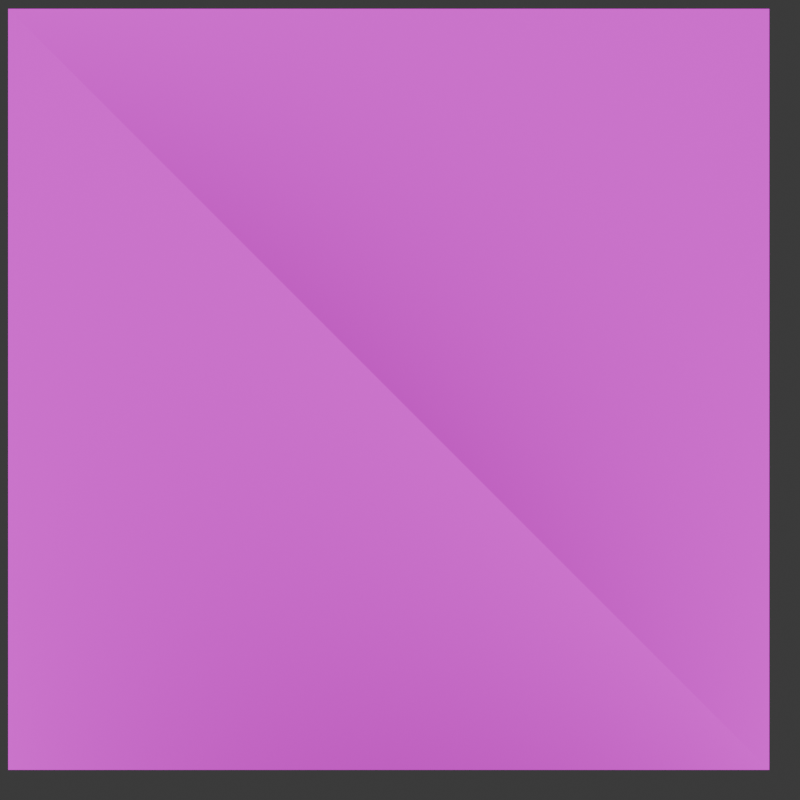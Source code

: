 # Source: main.blend  (saved by Blender 4.1.24; exported with 4.5.12 LTS)
import bpy
from mathutils import Matrix  # noqa: F401  (used for matrix-valued properties, if any)

bpy.ops.wm.read_factory_settings(use_empty=True)
scene = bpy.context.scene
scene.name = 'Scene'

# ---- collections
col_capturer = bpy.data.collections.new('capturer'); scene.collection.children.link(col_capturer)
col_lf_cam = bpy.data.collections.new('LF_Cam'); scene.collection.children.link(col_lf_cam)

# ---- images (referenced by path relative to the original .blend; pixels are not part of the script)
import os
ASSET_DIR = os.environ.get("B2B_ASSET_DIR", "")  # directory of the original .blend (textures are referenced by path, not embedded)
HERE = os.path.dirname(os.path.abspath(__file__))  # packed textures are extracted next to this script under _unpacked/

def load_image(name, relpath, width, height, colorspace="sRGB"):
    """Load a texture the original file referenced (path relative to the .blend, or extracted next to this script)."""
    p = next((c for c in (os.path.join(HERE, relpath), os.path.join(ASSET_DIR, relpath)) if relpath and os.path.exists(c)), "")
    if p:
        img = bpy.data.images.load(p, check_existing=True)
        img.name = name
    else:  # same state as the original file: an image datablock whose file is absent (Cycles renders it pink)
        img = bpy.data.images.new(name, width, height)
        img.source = "FILE"
        img.filepath = "//" + (relpath or name)
    img.colorspace_settings.name = colorspace
    return img
img_test_png = load_image('test.png', 'test.png', 1024, 1024, 'sRGB')

# ---- materials (node trees are filled in below, after node groups)
mat_lightfieldprojector = bpy.data.materials.new('LightFieldProjector')
mat_material = bpy.data.materials.new('Material')

# ---- node groups
ng_lightfieldmesh = bpy.data.node_groups.new('LightFieldMesh', 'GeometryNodeTree')
_s = ng_lightfieldmesh.interface.new_socket(name='Geometry', in_out='OUTPUT', socket_type='NodeSocketGeometry')
_s = ng_lightfieldmesh.interface.new_socket(name='Geometry', in_out='INPUT', socket_type='NodeSocketGeometry')
ng_lightfieldmesh.is_modifier = True
_N = ng_lightfieldmesh.nodes; _L = ng_lightfieldmesh.links
n0 = _N.new('NodeGroupInput'); n0.name = 'Group Input'; n0.location = (-396, -50)
n1 = _N.new('NodeGroupOutput'); n1.name = 'Group Output'; n1.location = (1473, 49)
n2 = _N.new('GeometryNodeStoreNamedAttribute'); n2.name = 'Store Named Attribute'; n2.location = (255, 59)
n2.data_type = 'FLOAT_VECTOR'
n2.domain = 'FACE'
n2.inputs[2].default_value = 'Cams'
n3 = _N.new('GeometryNodeInputIndex'); n3.name = 'Index'; n3.location = (-662, -364)
n4 = _N.new('GeometryNodeCornersOfFace'); n4.name = 'Corners of Face'; n4.location = (-461, -183)
n5 = _N.new('GeometryNodeCornersOfFace'); n5.name = 'Corners of Face.001'; n5.location = (-460, -340)
n5.inputs[2].default_value = 1
n6 = _N.new('GeometryNodeCornersOfFace'); n6.name = 'Corners of Face.002'; n6.location = (-462, -492)
n6.inputs[2].default_value = 2
n7 = _N.new('GeometryNodeVertexOfCorner'); n7.name = 'Vertex of Corner.001'; n7.location = (-187, -404)
n8 = _N.new('GeometryNodeVertexOfCorner'); n8.name = 'Vertex of Corner.003'; n8.location = (-181, -316)
n9 = _N.new('GeometryNodeVertexOfCorner'); n9.name = 'Vertex of Corner.004'; n9.location = (-185, -222)
n10 = _N.new('GeometryNodeSetMaterial'); n10.name = 'Set Material'; n10.location = (1269, 40)
n10.inputs[2].default_value = mat_lightfieldprojector
n11 = _N.new('GeometryNodeStoreNamedAttribute'); n11.name = 'Store Named Attribute.006'; n11.location = (832, 50)
n11.data_type = 'FLOAT_VECTOR'
n11.domain = 'CORNER'
n11.inputs[2].default_value = 'Bar'
n12 = _N.new('GeometryNodeVertexOfCorner'); n12.name = 'Vertex of Corner.005'; n12.location = (-185, -222)
n13 = _N.new('ShaderNodeMath'); n13.name = 'Math'; n13.location = (177, -295)
n13.operation = 'MODULO'
n13.inputs[1].default_value = 3.0
n14 = _N.new('ShaderNodeCombineXYZ'); n14.name = 'Combine XYZ'; n14.location = (643, -284)
n14.width = 128
n15 = _N.new('FunctionNodeCompare'); n15.name = 'Compare'; n15.location = (402, -175)
n15.operation = 'EQUAL'
n15.data_type = 'INT'
n16 = _N.new('FunctionNodeCompare'); n16.name = 'Compare.001'; n16.location = (406, -342)
n16.operation = 'EQUAL'
n16.data_type = 'INT'
n16.inputs[3].default_value = 1
n17 = _N.new('FunctionNodeCompare'); n17.name = 'Compare.002'; n17.location = (401, -511)
n17.operation = 'EQUAL'
n17.data_type = 'INT'
n17.inputs[3].default_value = 2
n18 = _N.new('ShaderNodeCombineXYZ'); n18.name = 'Combine XYZ.001'; n18.location = (35, -156)
_L.new(n3.outputs[0], n4.inputs[0])
_L.new(n3.outputs[0], n5.inputs[0])
_L.new(n3.outputs[0], n6.inputs[0])
_L.new(n10.outputs[0], n1.inputs[0])
_L.new(n6.outputs[0], n7.inputs[0])
_L.new(n5.outputs[0], n8.inputs[0])
_L.new(n4.outputs[0], n9.inputs[0])
_L.new(n18.outputs[0], n2.inputs[3])
_L.new(n0.outputs[0], n2.inputs[0])
_L.new(n11.outputs[0], n10.inputs[0])
_L.new(n3.outputs[0], n13.inputs[0])
_L.new(n14.outputs[0], n11.inputs[3])
_L.new(n15.outputs[0], n14.inputs[0])
_L.new(n13.outputs[0], n15.inputs[2])
_L.new(n16.outputs[0], n14.inputs[1])
_L.new(n13.outputs[0], n16.inputs[2])
_L.new(n17.outputs[0], n14.inputs[2])
_L.new(n13.outputs[0], n17.inputs[2])
_L.new(n2.outputs[0], n11.inputs[0])
_L.new(n9.outputs[0], n18.inputs[0])
_L.new(n8.outputs[0], n18.inputs[1])
_L.new(n7.outputs[0], n18.inputs[2])
n1.is_active_output = True

# ---- material node trees
mat_lightfieldprojector.use_nodes = True; mat_lightfieldprojector.node_tree.nodes.clear()
_N = mat_lightfieldprojector.node_tree.nodes; _L = mat_lightfieldprojector.node_tree.links
n0 = _N.new('ShaderNodeOutputMaterial'); n0.name = 'Material Output'; n0.location = (3418, 128)
n1 = _N.new('ShaderNodeEmission'); n1.name = 'Emission'; n1.location = (3144, 104)
n2 = _N.new('ShaderNodeAttribute'); n2.name = 'Attribute'; n2.location = (1043, 70)
n2.attribute_name = 'Cams'
n3 = _N.new('ShaderNodeNewGeometry'); n3.name = 'Geometry'; n3.location = (594, -18)
n4 = _N.new('ShaderNodeVectorTransform'); n4.name = 'Vector Transform'; n4.location = (812, -32)
n5 = _N.new('ShaderNodeTexImage'); n5.name = 'Image Texture'; n5.location = (2178, 186)
n5.image = img_test_png
n6 = _N.new('ShaderNodeMath'); n6.name = 'Math'; n6.location = (1583, 113)
n6.operation = 'MULTIPLY'
n7 = _N.new('ShaderNodeMapping'); n7.name = 'Mapping'; n7.location = (1982, 140)
n8 = _N.new('ShaderNodeTexCoord'); n8.name = 'Texture Coordinate'; n8.location = (1203, -443)
n9 = _N.new('ShaderNodeValue'); n9.name = 'Value'; n9.location = (1399, -791)
n9.label = 'ViewsCount'
n9.outputs[0].default_value = 4.0
n10 = _N.new('ShaderNodeMath'); n10.name = 'Math.001'; n10.location = (1568, -770)
n10.label = 'Step'
n10.operation = 'DIVIDE'
n10.inputs[0].default_value = 1.0
n11 = _N.new('ShaderNodeCombineXYZ'); n11.name = 'Combine XYZ.001'; n11.location = (1743, -792)
n11.inputs[1].default_value = 1.0
n11.inputs[2].default_value = 1.0
n12 = _N.new('ShaderNodeCombineXYZ'); n12.name = 'Combine XYZ.002'; n12.location = (1790, 115)
n13 = _N.new('ShaderNodeMath'); n13.name = 'Math.002'; n13.location = (1444, -135)
n13.operation = 'MULTIPLY'
n14 = _N.new('ShaderNodeMapping'); n14.name = 'Mapping.001'; n14.location = (1844, -107)
n15 = _N.new('ShaderNodeCombineXYZ'); n15.name = 'Combine XYZ.003'; n15.location = (1656, -127)
n16 = _N.new('ShaderNodeMath'); n16.name = 'Math.003'; n16.location = (1463, -504)
n16.operation = 'MULTIPLY'
n17 = _N.new('ShaderNodeMapping'); n17.name = 'Mapping.002'; n17.location = (1857, -440)
n18 = _N.new('ShaderNodeCombineXYZ'); n18.name = 'Combine XYZ.004'; n18.location = (1658, -496)
n19 = _N.new('ShaderNodeTexImage'); n19.name = 'Image Texture.001'; n19.location = (2180, -100)
n19.image = img_test_png
n20 = _N.new('ShaderNodeTexImage'); n20.name = 'Image Texture.002'; n20.location = (2190, -390)
n20.image = img_test_png
n21 = _N.new('ShaderNodeMix'); n21.name = 'Mix'; n21.location = (2549, 169)
n21.data_type = 'RGBA'
n21.inputs[7].default_value = (0.0, 0.0, 0.0, 1.0)
n22 = _N.new('ShaderNodeMix'); n22.name = 'Mix.001'; n22.location = (2751, 163)
n22.data_type = 'RGBA'
n23 = _N.new('ShaderNodeMix'); n23.name = 'Mix.002'; n23.location = (2945, 171)
n23.data_type = 'RGBA'
n24 = _N.new('ShaderNodeAttribute'); n24.name = 'Attribute.006'; n24.location = (2204, 402)
n24.attribute_name = 'Bar'
n25 = _N.new('ShaderNodeSeparateXYZ'); n25.name = 'Separate XYZ'; n25.location = (2372, 396)
n26 = _N.new('ShaderNodeSeparateXYZ'); n26.name = 'Separate XYZ.001'; n26.location = (1193, -115)
_L.new(n1.outputs[0], n0.inputs[0])
_L.new(n3.outputs[0], n4.inputs[0])
_L.new(n9.outputs[0], n10.inputs[1])
_L.new(n10.outputs[0], n11.inputs[0])
_L.new(n10.outputs[0], n6.inputs[1])
_L.new(n6.outputs[0], n12.inputs[0])
_L.new(n7.outputs[0], n5.inputs[0])
_L.new(n11.outputs[0], n7.inputs[3])
_L.new(n12.outputs[0], n7.inputs[1])
_L.new(n8.outputs[2], n7.inputs[0])
_L.new(n13.outputs[0], n15.inputs[0])
_L.new(n15.outputs[0], n14.inputs[1])
_L.new(n26.outputs[0], n6.inputs[0])
_L.new(n10.outputs[0], n13.inputs[1])
_L.new(n16.outputs[0], n18.inputs[0])
_L.new(n18.outputs[0], n17.inputs[1])
_L.new(n8.outputs[2], n14.inputs[0])
_L.new(n8.outputs[2], n17.inputs[0])
_L.new(n10.outputs[0], n16.inputs[1])
_L.new(n14.outputs[0], n19.inputs[0])
_L.new(n17.outputs[0], n20.inputs[0])
_L.new(n5.outputs[0], n21.inputs[6])
_L.new(n21.outputs[2], n22.inputs[6])
_L.new(n19.outputs[0], n22.inputs[7])
_L.new(n20.outputs[0], n23.inputs[6])
_L.new(n22.outputs[2], n23.inputs[7])
_L.new(n11.outputs[0], n17.inputs[3])
_L.new(n11.outputs[0], n14.inputs[3])
_L.new(n25.outputs[0], n21.inputs[0])
_L.new(n25.outputs[1], n22.inputs[0])
_L.new(n25.outputs[2], n23.inputs[0])
_L.new(n26.outputs[1], n13.inputs[0])
_L.new(n26.outputs[1], n16.inputs[0])
_L.new(n2.outputs[1], n26.inputs[0])
_L.new(n24.outputs[1], n25.inputs[0])
_L.new(n23.outputs[2], n1.inputs[0])
n0.is_active_output = True
mat_material.use_nodes = True; mat_material.node_tree.nodes.clear()
_N = mat_material.node_tree.nodes; _L = mat_material.node_tree.links
n0 = _N.new('ShaderNodeBsdfPrincipled'); n0.name = 'Principled BSDF'; n0.location = (10, 300)
n1 = _N.new('ShaderNodeOutputMaterial'); n1.name = 'Material Output'; n1.location = (300, 300)
_L.new(n0.outputs[0], n1.inputs[0])
n1.is_active_output = True

# ---- world
world_world = bpy.data.worlds.new('World'); scene.world = world_world
world_world.use_nodes = True; world_world.node_tree.nodes.clear()
_N = world_world.node_tree.nodes; _L = world_world.node_tree.links
n0 = _N.new('ShaderNodeOutputWorld'); n0.name = 'World Output'; n0.location = (300, 300)
n1 = _N.new('ShaderNodeBackground'); n1.name = 'Background'; n1.location = (10, 300)
n1.inputs[0].default_value = (0.05088, 0.05088, 0.05088, 1.0)
_L.new(n1.outputs[0], n0.inputs[0])
n0.is_active_output = True
world_world.color = (0.05088, 0.05088, 0.05088)
world_world.use_sun_shadow = False
world_world.sun_shadow_jitter_overblur = 0.0

# ---- cameras
cam_camera_045 = bpy.data.cameras.new('Camera.045')
cam_camera_235 = bpy.data.cameras.new('Camera.235')
cam_camera_236 = bpy.data.cameras.new('Camera.236')
cam_camera_237 = bpy.data.cameras.new('Camera.237')
cam_camera_238 = bpy.data.cameras.new('Camera.238')

# ---- lights
light_point = bpy.data.lights.new('Point', 'POINT')
light_point.transmission_factor = 0.0
light_point.shadow_maximum_resolution = 0.006
light_point.use_absolute_resolution = True

# ---- meshes
me_plane_005 = bpy.data.meshes.new('Plane.005')
me_plane_005.from_pydata([(-1.0, 1.0, 0.0), (-1.0, 0.0, 0.0), (0.0, 1.0, 0.0), (0.0, 0.0, 0.0)], [], [(3, 0, 1), (3, 2, 0)])
me_plane_005.polygons.foreach_set('use_smooth', [True] * 2)
_uv = me_plane_005.uv_layers.new(name='UVMap')
_uv.uv.foreach_set('vector', [0.5, 0.5, 0.0, 1.0, 0.0, 0.5, 0.5, 0.5, 0.5, 1.0, 0.0, 1.0])
me_plane_005.materials.append(mat_lightfieldprojector)
me_plane_005.update()
me_cube = bpy.data.meshes.new('Cube')
me_cube.from_pydata([(-1.0, -1.0, -1.0), (-1.0, -1.0, 1.0), (-1.0, 1.0, -1.0), (-1.0, 1.0, 1.0), (1.0, -1.0, -1.0), (1.0, -1.0, 1.0), (1.0, 1.0, -1.0), (1.0, 1.0, 1.0)], [], [(0, 1, 3, 2), (2, 3, 7, 6), (6, 7, 5, 4), (4, 5, 1, 0), (2, 6, 4, 0), (7, 3, 1, 5)])
_uv = me_cube.uv_layers.new(name='UVMap')
_uv.uv.foreach_set('vector', [0.375, 0.0, 0.625, 0.0, 0.625, 0.25, 0.375, 0.25, 0.375, 0.25, 0.625, 0.25, 0.625, 0.5, 0.375, 0.5, 0.375, 0.5, 0.625, 0.5, 0.625, 0.75, 0.375, 0.75, 0.375, 0.75, 0.625, 0.75, 0.625, 1.0, 0.375, 1.0, 0.125, 0.5, 0.375, 0.5, 0.375, 0.75, 0.125, 0.75, 0.625, 0.5, 0.875, 0.5, 0.875, 0.75, 0.625, 0.75])
me_cube.materials.append(mat_material)
me_cube.update()
me_plane_004 = bpy.data.meshes.new('Plane.004')
me_plane_004.from_pydata([(-1.0, -1.0, 0.0), (1.0, -1.0, 0.0), (-1.0, 1.0, 0.0), (1.0, 1.0, 0.0)], [], [(0, 1, 3, 2)])
_uv = me_plane_004.uv_layers.new(name='UVMap')
_uv.uv.foreach_set('vector', [0.0, 0.0, 1.0, 0.0, 1.0, 1.0, 0.0, 1.0])
me_plane_004.materials.append(mat_lightfieldprojector)
me_plane_004.update()

# ---- objects
ob_plane_002 = bpy.data.objects.new('Plane.002', me_plane_005)
ob_cube = bpy.data.objects.new('Cube', me_cube)
ob_point = bpy.data.objects.new('Point', light_point)
ob_empty = bpy.data.objects.new('Empty', None)
ob_camera = bpy.data.objects.new('Camera', cam_camera_045)
ob_helper = bpy.data.objects.new('helper', me_plane_004)
ob_0 = bpy.data.objects.new('0', cam_camera_235)
ob_1 = bpy.data.objects.new('1', cam_camera_236)
ob_2 = bpy.data.objects.new('2', cam_camera_237)
ob_3 = bpy.data.objects.new('3', cam_camera_238)

# ---- transforms, parenting, visibility, modifiers, constraints
ob_plane_002.location = (2.158, -11.66, -0.5625)
ob_plane_002.rotation_euler = (1.571, 0.0, 0.0)
ob_plane_002.scale = (3.048, 3.048, 3.048)
_m = ob_plane_002.modifiers.new('LFPROJ', 'UV_PROJECT')
_m = ob_plane_002.modifiers.new('LF', 'NODES')
_m.node_group = ng_lightfieldmesh
ob_cube.location = (-1.948e-17, 2.22, 0.001249)
ob_cube.scale = (0.3633, 0.3633, 0.3633)
ob_point.location = (0.4846, 1.191, 0.5592)
ob_empty.location = (0.0, 2.22, 0.0)
ob_camera.location = (0.6791, -16.11, 0.9179)
ob_camera.rotation_euler = (1.571, 0.0, 0.0)
ob_helper.location = (0.0, 0.0, 1e+14)
ob_helper.hide_render = True
_m = ob_helper.modifiers.new('GeometryNodes', 'NODES')
_m.node_group = ng_lightfieldmesh
ob_0.parent = ob_plane_002
ob_0.matrix_parent_inverse = Matrix(((0.3281, -0.0, 0.0, -0.708), (-0.0, -1.434e-08, 0.3281, 0.1846), (0.0, -0.3281, -1.434e-08, -3.826), (-0.0, 0.0, -0.0, 1.0)))
ob_0.location = (-0.89, -11.66, 2.485)
ob_0.rotation_euler = (1.292, 2.191e-08, -2.541)
_c = ob_0.constraints.new('TRACK_TO'); _c.name = 'Track To'
_c.target = ob_empty
ob_1.parent = ob_plane_002
ob_1.matrix_parent_inverse = Matrix(((0.3281, -0.0, 0.0, -0.708), (-0.0, -1.434e-08, 0.3281, 0.1846), (0.0, -0.3281, -1.434e-08, -3.826), (-0.0, 0.0, -0.0, 1.0)))
ob_1.location = (-0.89, -11.66, -0.5625)
ob_1.rotation_euler = (1.292, 2.191e-08, -2.541)
_c = ob_1.constraints.new('TRACK_TO'); _c.name = 'Track To'
_c.target = ob_empty
ob_2.parent = ob_plane_002
ob_2.matrix_parent_inverse = Matrix(((0.3281, -0.0, 0.0, -0.708), (-0.0, -1.434e-08, 0.3281, 0.1846), (0.0, -0.3281, -1.434e-08, -3.826), (-0.0, 0.0, -0.0, 1.0)))
ob_2.location = (2.158, -11.66, 2.485)
ob_2.rotation_euler = (1.292, 2.191e-08, -2.541)
_c = ob_2.constraints.new('TRACK_TO'); _c.name = 'Track To'
_c.target = ob_empty
ob_3.parent = ob_plane_002
ob_3.matrix_parent_inverse = Matrix(((0.3281, -0.0, 0.0, -0.708), (-0.0, -1.434e-08, 0.3281, 0.1846), (0.0, -0.3281, -1.434e-08, -3.826), (-0.0, 0.0, -0.0, 1.0)))
ob_3.location = (2.158, -11.66, -0.5625)
ob_3.rotation_euler = (1.292, 2.191e-08, -2.541)
_c = ob_3.constraints.new('TRACK_TO'); _c.name = 'Track To'
_c.target = ob_empty

# ---- collection membership
scene.collection.objects.link(ob_plane_002)
col_capturer.objects.link(ob_cube)
col_capturer.objects.link(ob_point)
col_capturer.objects.link(ob_empty)
col_capturer.objects.link(ob_camera)
col_capturer.objects.link(ob_helper)
col_lf_cam.objects.link(ob_0)
col_lf_cam.objects.link(ob_1)
col_lf_cam.objects.link(ob_2)
col_lf_cam.objects.link(ob_3)

# ---- scene / render settings (as saved in the file)
scene.camera = ob_camera
scene.frame_start = 1; scene.frame_end = 1; scene.frame_set(1)
scene.render.engine = 'CYCLES'
scene.render.image_settings.color_mode = 'RGB'
scene.render.resolution_x = 500
scene.render.resolution_y = 500
scene.cycles.samples = 100
scene.cycles.sampling_pattern = 'TABULATED_SOBOL'
scene.eevee.ray_tracing_options.trace_max_roughness = 0.0
bpy.context.view_layer.update()
